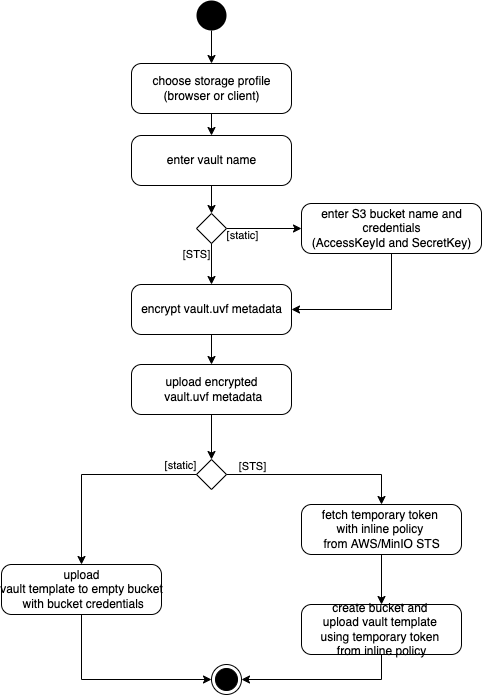

The diagram above was exported from draw.io. Its source (the exported page's mxGraphModel, read from the mxfile embedded in the PNG):
<mxGraphModel dx="1933" dy="997" grid="1" gridSize="10" guides="1" tooltips="1" connect="1" arrows="1" fold="1" page="1" pageScale="1" pageWidth="827" pageHeight="1169" math="0" shadow="0">
  <root>
    <mxCell id="0" />
    <mxCell id="1" parent="0" />
    <mxCell id="2" value="enter vault name" style="html=1;dashed=0;rounded=1;absoluteArcSize=1;arcSize=20;verticalAlign=middle;align=center;" vertex="1" parent="1">
      <mxGeometry x="80" y="261" width="160" height="50" as="geometry" />
    </mxCell>
    <mxCell id="3" value="encrypt vault.uvf metadata" style="html=1;dashed=0;rounded=1;absoluteArcSize=1;arcSize=20;verticalAlign=middle;align=center;" vertex="1" parent="1">
      <mxGeometry x="80" y="410" width="160" height="50" as="geometry" />
    </mxCell>
    <mxCell id="4" value="choose storage profile&lt;br&gt;(browser or client)" style="html=1;dashed=0;rounded=1;absoluteArcSize=1;arcSize=20;verticalAlign=middle;align=center;" vertex="1" parent="1">
      <mxGeometry x="80" y="189" width="160" height="50" as="geometry" />
    </mxCell>
    <mxCell id="5" value="" style="endArrow=classic;html=1;rounded=0;exitX=0.5;exitY=1;exitDx=0;exitDy=0;" edge="1" source="4" target="2" parent="1">
      <mxGeometry width="50" height="50" relative="1" as="geometry">
        <mxPoint x="240" y="130.95121951219517" as="sourcePoint" />
        <mxPoint x="640" y="409" as="targetPoint" />
      </mxGeometry>
    </mxCell>
    <mxCell id="6" value="" style="endArrow=classic;html=1;rounded=0;entryX=0.5;entryY=0;entryDx=0;entryDy=0;exitX=0.5;exitY=1;exitDx=0;exitDy=0;" edge="1" source="2" target="19" parent="1">
      <mxGeometry width="50" height="50" relative="1" as="geometry">
        <mxPoint x="460" y="135" as="sourcePoint" />
        <mxPoint x="310" y="145" as="targetPoint" />
      </mxGeometry>
    </mxCell>
    <mxCell id="7" value="" style="edgeStyle=orthogonalEdgeStyle;rounded=0;orthogonalLoop=1;jettySize=auto;html=1;" edge="1" source="8" target="10" parent="1">
      <mxGeometry relative="1" as="geometry" />
    </mxCell>
    <mxCell id="8" value="upload encrypted&lt;br&gt;&amp;nbsp;vault.uvf metadata" style="html=1;dashed=0;rounded=1;absoluteArcSize=1;arcSize=20;verticalAlign=middle;align=center;" vertex="1" parent="1">
      <mxGeometry x="80" y="490" width="160" height="50" as="geometry" />
    </mxCell>
    <mxCell id="9" value="" style="endArrow=classic;html=1;rounded=0;entryX=0.5;entryY=0;entryDx=0;entryDy=0;" edge="1" source="3" target="8" parent="1">
      <mxGeometry width="50" height="50" relative="1" as="geometry">
        <mxPoint x="670" y="195" as="sourcePoint" />
        <mxPoint x="520" y="205" as="targetPoint" />
      </mxGeometry>
    </mxCell>
    <mxCell id="10" value="" style="rhombus;" vertex="1" parent="1">
      <mxGeometry x="145" y="585" width="30" height="30" as="geometry" />
    </mxCell>
    <mxCell id="11" value="" style="edgeStyle=orthogonalEdgeStyle;rounded=0;orthogonalLoop=1;jettySize=auto;html=1;" edge="1" source="12" target="14" parent="1">
      <mxGeometry relative="1" as="geometry" />
    </mxCell>
    <mxCell id="12" value="fetch temporary token&amp;nbsp;&lt;br&gt;with inline policy &lt;br&gt;from AWS/MinIO STS" style="html=1;dashed=0;rounded=1;absoluteArcSize=1;arcSize=20;verticalAlign=middle;align=center;" vertex="1" parent="1">
      <mxGeometry x="250" y="630" width="160" height="50" as="geometry" />
    </mxCell>
    <mxCell id="13" value="upload&lt;br&gt;vault template to empty bucket&lt;br&gt;&amp;nbsp;with bucket credentials" style="html=1;dashed=0;rounded=1;absoluteArcSize=1;arcSize=20;verticalAlign=middle;align=center;" vertex="1" parent="1">
      <mxGeometry x="-50" y="690" width="160" height="50" as="geometry" />
    </mxCell>
    <mxCell id="14" value="create bucket and &lt;br&gt;upload vault template &lt;br&gt;using temporary token &lt;br&gt;from inline policy" style="html=1;dashed=0;rounded=1;absoluteArcSize=1;arcSize=20;verticalAlign=middle;align=center;" vertex="1" parent="1">
      <mxGeometry x="250" y="730" width="160" height="50" as="geometry" />
    </mxCell>
    <mxCell id="15" value="" style="endArrow=classic;html=1;rounded=0;exitX=0;exitY=0.5;exitDx=0;exitDy=0;edgeStyle=orthogonalEdgeStyle;" edge="1" source="10" target="13" parent="1">
      <mxGeometry width="50" height="50" relative="1" as="geometry">
        <mxPoint x="170" y="410" as="sourcePoint" />
        <mxPoint x="170" y="440" as="targetPoint" />
      </mxGeometry>
    </mxCell>
    <mxCell id="16" value="[static]" style="edgeLabel;html=1;align=center;verticalAlign=middle;resizable=0;points=[];" vertex="1" connectable="0" parent="15">
      <mxGeometry x="-0.4762" y="-1" relative="1" as="geometry">
        <mxPoint x="37" y="-9" as="offset" />
      </mxGeometry>
    </mxCell>
    <mxCell id="17" value="" style="edgeStyle=orthogonalEdgeStyle;rounded=0;orthogonalLoop=1;jettySize=auto;html=1;" edge="1" source="19" target="20" parent="1">
      <mxGeometry relative="1" as="geometry" />
    </mxCell>
    <mxCell id="18" value="[static]" style="edgeLabel;html=1;align=center;verticalAlign=middle;resizable=0;points=[];" vertex="1" connectable="0" parent="17">
      <mxGeometry x="-0.6762" relative="1" as="geometry">
        <mxPoint x="3" y="6" as="offset" />
      </mxGeometry>
    </mxCell>
    <mxCell id="19" value="" style="rhombus;" vertex="1" parent="1">
      <mxGeometry x="145" y="339" width="30" height="30" as="geometry" />
    </mxCell>
    <mxCell id="20" value="enter S3 bucket name and&lt;br&gt;&amp;nbsp;credentials &lt;br&gt;(AccessKeyId and SecretKey)" style="html=1;dashed=0;rounded=1;absoluteArcSize=1;arcSize=20;verticalAlign=middle;align=center;" vertex="1" parent="1">
      <mxGeometry x="250" y="329" width="180" height="50" as="geometry" />
    </mxCell>
    <mxCell id="21" value="" style="endArrow=classic;html=1;rounded=0;entryX=0.5;entryY=0;entryDx=0;entryDy=0;exitX=0.5;exitY=1;exitDx=0;exitDy=0;" edge="1" source="19" target="3" parent="1">
      <mxGeometry width="50" height="50" relative="1" as="geometry">
        <mxPoint x="160" y="380" as="sourcePoint" />
        <mxPoint x="170" y="360" as="targetPoint" />
      </mxGeometry>
    </mxCell>
    <mxCell id="22" value="[STS]" style="edgeLabel;html=1;align=center;verticalAlign=middle;resizable=0;points=[];" vertex="1" connectable="0" parent="21">
      <mxGeometry x="-0.5333" y="3" relative="1" as="geometry">
        <mxPoint x="-19" as="offset" />
      </mxGeometry>
    </mxCell>
    <mxCell id="23" value="" style="edgeStyle=orthogonalEdgeStyle;rounded=0;orthogonalLoop=1;jettySize=auto;html=1;exitX=0.5;exitY=1;exitDx=0;exitDy=0;entryX=1;entryY=0.5;entryDx=0;entryDy=0;" edge="1" source="20" target="3" parent="1">
      <mxGeometry relative="1" as="geometry">
        <mxPoint x="185" y="375" as="sourcePoint" />
        <mxPoint x="290" y="375" as="targetPoint" />
      </mxGeometry>
    </mxCell>
    <mxCell id="24" value="" style="endArrow=classic;html=1;rounded=0;exitX=1;exitY=0.5;exitDx=0;exitDy=0;edgeStyle=orthogonalEdgeStyle;entryX=0.5;entryY=0;entryDx=0;entryDy=0;" edge="1" source="10" target="12" parent="1">
      <mxGeometry width="50" height="50" relative="1" as="geometry">
        <mxPoint x="155" y="610" as="sourcePoint" />
        <mxPoint x="40" y="730" as="targetPoint" />
      </mxGeometry>
    </mxCell>
    <mxCell id="25" value="[STS]" style="edgeLabel;html=1;align=center;verticalAlign=middle;resizable=0;points=[];" vertex="1" connectable="0" parent="24">
      <mxGeometry x="-0.4762" y="-1" relative="1" as="geometry">
        <mxPoint x="-23" y="-10" as="offset" />
      </mxGeometry>
    </mxCell>
    <mxCell id="26" value="" style="ellipse;fillColor=#000000;strokeColor=none;" vertex="1" parent="1">
      <mxGeometry x="145" y="126" width="30" height="30" as="geometry" />
    </mxCell>
    <mxCell id="27" value="" style="ellipse;html=1;shape=endState;fillColor=#000000;strokeColor=#000000;" vertex="1" parent="1">
      <mxGeometry x="160" y="790" width="30" height="30" as="geometry" />
    </mxCell>
    <mxCell id="28" value="" style="endArrow=classic;html=1;rounded=0;edgeStyle=orthogonalEdgeStyle;" edge="1" source="13" target="27" parent="1">
      <mxGeometry width="50" height="50" relative="1" as="geometry">
        <mxPoint x="155" y="610" as="sourcePoint" />
        <mxPoint x="40" y="730" as="targetPoint" />
        <Array as="points">
          <mxPoint x="30" y="805" />
        </Array>
      </mxGeometry>
    </mxCell>
    <mxCell id="29" value="" style="endArrow=classic;html=1;rounded=0;edgeStyle=orthogonalEdgeStyle;exitX=0.5;exitY=1;exitDx=0;exitDy=0;entryX=1;entryY=0.5;entryDx=0;entryDy=0;" edge="1" source="14" target="27" parent="1">
      <mxGeometry width="50" height="50" relative="1" as="geometry">
        <mxPoint x="40" y="780" as="sourcePoint" />
        <mxPoint x="170" y="915" as="targetPoint" />
        <Array as="points">
          <mxPoint x="330" y="805" />
        </Array>
      </mxGeometry>
    </mxCell>
    <mxCell id="30" value="" style="endArrow=classic;html=1;rounded=0;exitX=0.5;exitY=1;exitDx=0;exitDy=0;entryX=0.5;entryY=0;entryDx=0;entryDy=0;" edge="1" source="26" target="4" parent="1">
      <mxGeometry width="50" height="50" relative="1" as="geometry">
        <mxPoint x="40" y="780" as="sourcePoint" />
        <mxPoint x="170" y="915" as="targetPoint" />
      </mxGeometry>
    </mxCell>
  </root>
</mxGraphModel>